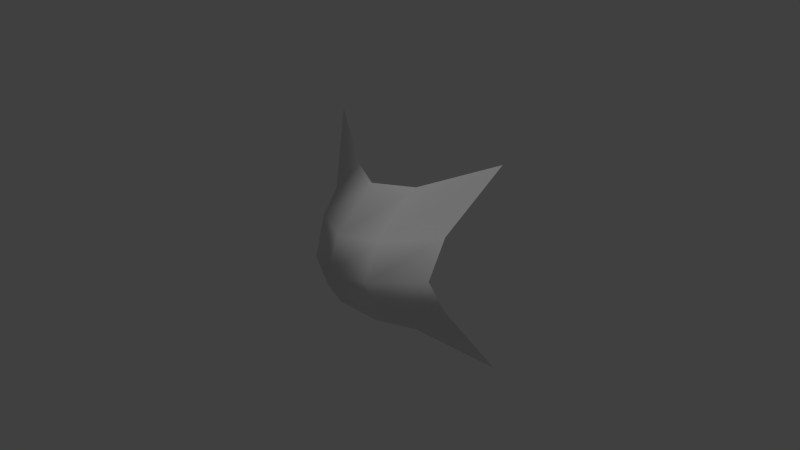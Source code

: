 # Source: EffectDashSlayer.blend  (saved by Blender 2.68.0; exported with 4.5.12 LTS)
import bpy
from mathutils import Matrix  # noqa: F401  (used for matrix-valued properties, if any)

bpy.ops.wm.read_factory_settings(use_empty=True)
scene = bpy.context.scene
scene.name = 'Scene'

# ---- collections
col_collection_1 = bpy.data.collections.new('Collection 1'); scene.collection.children.link(col_collection_1)

# ---- materials (node trees are filled in below, after node groups)
mat_material_001 = bpy.data.materials.new('Material.001')
mat_material_001.alpha_threshold = 0.0
mat_material_001.use_transparent_shadow = False
mat_material_001.roughness = 0.5

# ---- material node trees

# ---- world
world_world = bpy.data.worlds.new('World'); scene.world = world_world
world_world.color = (0.05088, 0.05088, 0.05088)
world_world.use_sun_shadow = False
world_world.sun_shadow_jitter_overblur = 0.0
world_world.cycles.sampling_method = 'MANUAL'
world_world.cycles.sample_map_resolution = 256

# ---- cameras
cam_camera = bpy.data.cameras.new('Camera')
cam_camera.clip_end = 100.0
cam_camera.lens = 35.0
cam_camera.sensor_width = 32.0
cam_camera.sensor_height = 18.0
cam_camera.ortho_scale = 7.314
cam_camera.dof.focus_distance = 0.0
cam_camera.dof.aperture_fstop = 128.0

# ---- lights
light_lamp = bpy.data.lights.new('Lamp', 'SUN')
light_lamp.transmission_factor = 0.0
light_lamp.cutoff_distance = 30.0
light_lamp.angle = 0.1993
light_lamp.energy = 1.0
light_lamp.shadow_buffer_clip_start = 1.001
light_lamp.shadow_soft_size = 0.1
light_lamp.shadow_cascade_max_distance = 1000.0
light_lamp.cycles.use_multiple_importance_sampling = False

# ---- meshes
me_plane_001 = bpy.data.meshes.new('Plane.001')
me_plane_001.from_pydata([(1.432, -1.432, -0.7734), (-1.432, -1.432, -0.7734), (1.432, 1.432, -0.7734), (-1.432, 1.432, -0.7734), (0.0, -1.0, 0.0), (0.0, 1.0, 0.0), (1.0, 0.0, 0.0), (-1.0, 0.0, 0.0), (0.0, -6.014e-08, 0.7965), (-0.5232, -1.023, -0.2551), (-0.5232, 1.023, -0.2551), (1.023, 0.5232, -0.2551), (-1.023, -0.5232, -0.2551), (0.5232, -1.023, -0.2551), (0.5232, 1.023, -0.2551), (1.023, -0.5232, -0.2551), (-1.023, 0.5232, -0.2551), (0.0, 0.4724, 0.5661), (0.0, -0.4724, 0.5661), (-0.4724, -3.773e-08, 0.5661), (0.4724, -3.773e-08, 0.5661), (0.5135, 0.5109, 0.3759), (-0.5135, 0.5109, 0.3759), (-0.5135, -0.5109, 0.3759), (0.5135, -0.5109, 0.3759)], [], [(21, 11, 2, 14), (22, 17, 5, 10), (23, 18, 8, 19), (24, 15, 6, 20), (17, 21, 14, 5), (8, 20, 21, 17), (20, 6, 11, 21), (16, 22, 10, 3), (7, 19, 22, 16), (19, 8, 17, 22), (12, 23, 19, 7), (1, 9, 23, 12), (9, 4, 18, 23), (18, 24, 20, 8), (4, 13, 24, 18), (13, 0, 15, 24)])
me_plane_001.polygons.foreach_set('use_smooth', [True] * 16)
_uv = me_plane_001.uv_layers.new(name='UVMap')
_uv.uv.foreach_set('vector', [0.5991, 0.4004, 0.6813, 0.16, 0.9999, 9.998e-05, 0.84, 0.3187, 0.5991, 0.5996, 0.6014, 0.5, 0.807, 0.5, 0.84, 0.6813, 0.4009, 0.5996, 0.3986, 0.5, 0.5, 0.5, 0.5, 0.6014, 0.4009, 0.4004, 0.3187, 0.16, 0.5, 0.193, 0.5, 0.3985, 0.6014, 0.5, 0.5991, 0.4004, 0.84, 0.3187, 0.807, 0.5, 0.5, 0.5, 0.5, 0.3985, 0.5991, 0.4004, 0.6014, 0.5, 0.5, 0.3985, 0.5, 0.193, 0.6813, 0.16, 0.5991, 0.4004, 0.6813, 0.84, 0.5991, 0.5996, 0.84, 0.6813, 0.9999, 0.9999, 0.5, 0.8069, 0.5, 0.6014, 0.5991, 0.5996, 0.6813, 0.84, 0.5, 0.6014, 0.5, 0.5, 0.6014, 0.5, 0.5991, 0.5996, 0.3187, 0.84, 0.4009, 0.5996, 0.5, 0.6014, 0.5, 0.8069, 0.000113, 0.9999, 0.16, 0.6813, 0.4009, 0.5996, 0.3187, 0.84, 0.16, 0.6813, 0.193, 0.5, 0.3986, 0.5, 0.4009, 0.5996, 0.3986, 0.5, 0.4009, 0.4004, 0.5, 0.3985, 0.5, 0.5, 0.193, 0.5, 0.16, 0.3187, 0.4009, 0.4004, 0.3986, 0.5, 0.16, 0.3187, 9.998e-05, 0.0001002, 0.3187, 0.16, 0.4009, 0.4004])
me_plane_001.materials.append(mat_material_001)
me_plane_001.use_remesh_preserve_volume = False
me_plane_001.use_remesh_preserve_attributes = False
me_plane_001.use_mirror_vertex_groups = False
me_plane_001.update()
arm_armature = bpy.data.armatures.new('Armature')  # bones are not reproduced

# ---- objects
ob_armature = bpy.data.objects.new('Armature', arm_armature)
ob_plane = bpy.data.objects.new('Plane', me_plane_001)
ob_lamp = bpy.data.objects.new('Lamp', light_lamp)
ob_camera = bpy.data.objects.new('Camera', cam_camera)

# ---- transforms, parenting, visibility, modifiers, constraints
ob_armature.location = (0.0, 0.0, 0.0)
ob_armature.rotation_euler = (1.571, -0.0, 0.0)
ob_armature.lineart.crease_threshold = 0.0
ob_plane.parent = ob_armature
ob_plane.matrix_parent_inverse = Matrix(((1.0, 0.0, 0.0, 0.0), (0.0, 7.55e-08, 1.0, 0.0), (0.0, -1.0, 7.55e-08, 0.0), (0.0, 0.0, 0.0, 1.0)))
ob_plane.location = (0.0, 0.0, 0.0)
ob_plane.rotation_euler = (1.571, -0.0, 0.0)
ob_plane.lineart.crease_threshold = 0.0
_vg = ob_plane.vertex_groups.new(name='Bone')
for _i, _w in zip([0, 1, 2, 3, 4, 5, 6, 7, 8, 9, 10, 11, 12, 13, 14, 15, 16, 17, 18, 19, 20, 21, 22, 23, 24], [1.289, 1.439, 1.457, 1.286, 1.283, 1.302, 1.301, 1.28, 1.0, 1.409, 1.276, 1.429, 1.409, 1.271, 1.429, 1.277, 1.268, 1.182, 1.147, 1.141, 1.179, 1.42, 1.178, 1.392, 1.181]): _vg.add([_i], _w, 'REPLACE')
_m = ob_plane.modifiers.new('Armature', 'ARMATURE')
_m.object = ob_armature
ob_lamp.location = (4.076, 1.005, 5.904)
ob_lamp.rotation_euler = (0.6503, 0.05522, 1.866)
ob_lamp.lock_rotations_4d = False
ob_lamp.empty_display_type = 'ARROWS'
ob_lamp.color = (0.0, 0.0, 0.0, 0.0)
ob_lamp.lineart.crease_threshold = 0.0
ob_camera.location = (7.481, -6.508, 5.344)
ob_camera.rotation_euler = (1.109, 0.01082, 0.8149)
ob_camera.lock_rotations_4d = False
ob_camera.empty_display_type = 'ARROWS'
ob_camera.color = (0.0, 0.0, 0.0, 0.0)
ob_camera.display_type = 'WIRE'
ob_camera.lineart.crease_threshold = 0.0

# ---- collection membership
col_collection_1.objects.link(ob_armature)
col_collection_1.objects.link(ob_plane)
col_collection_1.objects.link(ob_lamp)
col_collection_1.objects.link(ob_camera)

# ---- scene / render settings (as saved in the file)
scene.camera = ob_camera
scene.frame_start = 1; scene.frame_end = 10; scene.frame_set(6)
scene.render.engine = 'BLENDER_EEVEE_NEXT'
scene.render.image_settings.color_mode = 'RGB'
scene.render.image_settings.compression = 90
scene.render.resolution_percentage = 50
scene.render.dither_intensity = 0.0
scene.cycles.use_denoising = False
scene.cycles.samples = 10
scene.cycles.sampling_pattern = 'TABULATED_SOBOL'
scene.cycles.light_sampling_threshold = 0.0
scene.cycles.use_adaptive_sampling = False
scene.cycles.use_light_tree = False
scene.cycles.blur_glossy = 0.0
scene.cycles.volume_bounces = 1
scene.cycles.pixel_filter_type = 'GAUSSIAN'
scene.cycles.sample_clamp_indirect = 0.0
scene.view_settings.view_transform = 'Standard'
bpy.context.view_layer.update()
